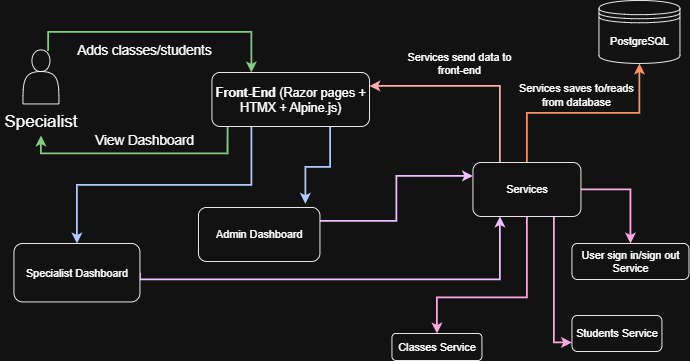

The diagram above was exported from draw.io. Its source (the exported page's mxGraphModel, read from the mxfile embedded in the PNG):
<mxGraphModel dx="786" dy="383" grid="1" gridSize="10" guides="1" tooltips="1" connect="1" arrows="1" fold="1" page="1" pageScale="1" pageWidth="850" pageHeight="1100" math="0" shadow="0">
  <root>
    <mxCell id="0" />
    <mxCell id="1" parent="0" />
    <mxCell id="GIon3-8R8xQ3GFIr5Mrb-37" style="edgeStyle=orthogonalEdgeStyle;rounded=0;orthogonalLoop=1;jettySize=auto;html=1;fillColor=#008a00;strokeColor=#005700;strokeWidth=2;exitX=0.7;exitY=0.017;exitDx=0;exitDy=0;exitPerimeter=0;entryX=0.25;entryY=0;entryDx=0;entryDy=0;" parent="1" source="GIon3-8R8xQ3GFIr5Mrb-1" target="GIon3-8R8xQ3GFIr5Mrb-10" edge="1">
      <mxGeometry relative="1" as="geometry">
        <mxPoint x="80" y="105" as="sourcePoint" />
        <mxPoint x="337.5" y="75" as="targetPoint" />
      </mxGeometry>
    </mxCell>
    <mxCell id="GIon3-8R8xQ3GFIr5Mrb-1" value="" style="shape=actor;whiteSpace=wrap;html=1;" parent="1" vertex="1">
      <mxGeometry x="40" y="75" width="40" height="60" as="geometry" />
    </mxCell>
    <mxCell id="GIon3-8R8xQ3GFIr5Mrb-4" value="&lt;font style=&quot;font-size: 19px;&quot;&gt;Specialist&lt;/font&gt;" style="text;html=1;align=center;verticalAlign=middle;whiteSpace=wrap;rounded=0;" parent="1" vertex="1">
      <mxGeometry x="15" y="140" width="90" height="30" as="geometry" />
    </mxCell>
    <mxCell id="GIon3-8R8xQ3GFIr5Mrb-5" value="" style="shape=datastore;whiteSpace=wrap;html=1;" parent="1" vertex="1">
      <mxGeometry x="680" y="20" width="90" height="70" as="geometry" />
    </mxCell>
    <mxCell id="GIon3-8R8xQ3GFIr5Mrb-6" value="PostgreSQL" style="text;html=1;align=center;verticalAlign=middle;whiteSpace=wrap;rounded=0;" parent="1" vertex="1">
      <mxGeometry x="695" y="50" width="60" height="30" as="geometry" />
    </mxCell>
    <mxCell id="GIon3-8R8xQ3GFIr5Mrb-39" style="edgeStyle=orthogonalEdgeStyle;rounded=0;orthogonalLoop=1;jettySize=auto;html=1;exitX=0.25;exitY=1;exitDx=0;exitDy=0;entryX=0.5;entryY=0;entryDx=0;entryDy=0;fillColor=#0050ef;strokeColor=#001DBC;strokeWidth=2;" parent="1" source="GIon3-8R8xQ3GFIr5Mrb-10" target="GIon3-8R8xQ3GFIr5Mrb-29" edge="1">
      <mxGeometry relative="1" as="geometry" />
    </mxCell>
    <mxCell id="1mPvFu_xa1Ju-g-R6OdI-18" style="edgeStyle=orthogonalEdgeStyle;rounded=0;orthogonalLoop=1;jettySize=auto;html=1;exitX=0.099;exitY=0.989;exitDx=0;exitDy=0;entryX=0.5;entryY=1;entryDx=0;entryDy=0;exitPerimeter=0;fillColor=#008a00;strokeColor=#005700;strokeWidth=2;" edge="1" parent="1" source="GIon3-8R8xQ3GFIr5Mrb-10" target="GIon3-8R8xQ3GFIr5Mrb-4">
      <mxGeometry relative="1" as="geometry" />
    </mxCell>
    <mxCell id="GIon3-8R8xQ3GFIr5Mrb-10" value="&lt;font style=&quot;font-size: 14px;&quot;&gt;&lt;b&gt;Front-End &lt;/b&gt;(Razor pages + HTMX + Alpine.js)&lt;/font&gt;" style="rounded=1;whiteSpace=wrap;html=1;" parent="1" vertex="1">
      <mxGeometry x="250" y="100" width="175" height="60" as="geometry" />
    </mxCell>
    <mxCell id="GIon3-8R8xQ3GFIr5Mrb-28" value="&lt;font style=&quot;font-size: 15px;&quot;&gt;Adds classes/students&lt;/font&gt;" style="text;html=1;align=center;verticalAlign=middle;whiteSpace=wrap;rounded=0;" parent="1" vertex="1">
      <mxGeometry x="90" y="60" width="170" height="30" as="geometry" />
    </mxCell>
    <mxCell id="1mPvFu_xa1Ju-g-R6OdI-6" style="edgeStyle=orthogonalEdgeStyle;rounded=0;orthogonalLoop=1;jettySize=auto;html=1;exitX=1;exitY=0.5;exitDx=0;exitDy=0;entryX=0.25;entryY=1;entryDx=0;entryDy=0;fillColor=#6a00ff;strokeColor=#3700CC;strokeWidth=2;" edge="1" parent="1" source="GIon3-8R8xQ3GFIr5Mrb-29" target="GIon3-8R8xQ3GFIr5Mrb-41">
      <mxGeometry relative="1" as="geometry">
        <Array as="points">
          <mxPoint x="170" y="330" />
          <mxPoint x="570" y="330" />
        </Array>
      </mxGeometry>
    </mxCell>
    <mxCell id="GIon3-8R8xQ3GFIr5Mrb-29" value="Specialist Dashboard" style="rounded=1;whiteSpace=wrap;html=1;" parent="1" vertex="1">
      <mxGeometry x="30" y="290" width="140" height="65" as="geometry" />
    </mxCell>
    <mxCell id="GIon3-8R8xQ3GFIr5Mrb-30" value="&lt;font style=&quot;font-size: 15px;&quot;&gt;View Dashboard&lt;/font&gt;" style="text;html=1;align=center;verticalAlign=middle;whiteSpace=wrap;rounded=0;" parent="1" vertex="1">
      <mxGeometry x="95" y="160" width="160" height="30" as="geometry" />
    </mxCell>
    <mxCell id="1mPvFu_xa1Ju-g-R6OdI-5" style="edgeStyle=orthogonalEdgeStyle;rounded=0;orthogonalLoop=1;jettySize=auto;html=1;exitX=1;exitY=0.25;exitDx=0;exitDy=0;entryX=0;entryY=0.25;entryDx=0;entryDy=0;fillColor=#6a00ff;strokeColor=#3700CC;strokeWidth=2;" edge="1" parent="1" source="GIon3-8R8xQ3GFIr5Mrb-32" target="GIon3-8R8xQ3GFIr5Mrb-41">
      <mxGeometry relative="1" as="geometry" />
    </mxCell>
    <mxCell id="GIon3-8R8xQ3GFIr5Mrb-32" value="Admin Dashboard" style="rounded=1;whiteSpace=wrap;html=1;" parent="1" vertex="1">
      <mxGeometry x="235" y="250" width="135" height="60" as="geometry" />
    </mxCell>
    <mxCell id="GIon3-8R8xQ3GFIr5Mrb-40" style="edgeStyle=orthogonalEdgeStyle;rounded=0;orthogonalLoop=1;jettySize=auto;html=1;exitX=0.75;exitY=1;exitDx=0;exitDy=0;entryX=0.88;entryY=-0.067;entryDx=0;entryDy=0;fillColor=#0050ef;strokeColor=#001DBC;strokeWidth=2;entryPerimeter=0;" parent="1" source="GIon3-8R8xQ3GFIr5Mrb-10" target="GIon3-8R8xQ3GFIr5Mrb-32" edge="1">
      <mxGeometry relative="1" as="geometry" />
    </mxCell>
    <mxCell id="1mPvFu_xa1Ju-g-R6OdI-7" style="edgeStyle=orthogonalEdgeStyle;rounded=0;orthogonalLoop=1;jettySize=auto;html=1;exitX=0.5;exitY=0;exitDx=0;exitDy=0;entryX=0.5;entryY=1;entryDx=0;entryDy=0;strokeWidth=2;fillColor=#fa6800;strokeColor=#C73500;" edge="1" parent="1" source="GIon3-8R8xQ3GFIr5Mrb-41" target="GIon3-8R8xQ3GFIr5Mrb-5">
      <mxGeometry relative="1" as="geometry" />
    </mxCell>
    <mxCell id="1mPvFu_xa1Ju-g-R6OdI-8" style="edgeStyle=orthogonalEdgeStyle;rounded=0;orthogonalLoop=1;jettySize=auto;html=1;exitX=0.5;exitY=1;exitDx=0;exitDy=0;entryX=0.5;entryY=0;entryDx=0;entryDy=0;strokeWidth=2;fillColor=#d80073;strokeColor=#A50040;" edge="1" parent="1" source="GIon3-8R8xQ3GFIr5Mrb-41" target="GIon3-8R8xQ3GFIr5Mrb-43">
      <mxGeometry relative="1" as="geometry">
        <Array as="points">
          <mxPoint x="600" y="350" />
          <mxPoint x="500" y="350" />
        </Array>
      </mxGeometry>
    </mxCell>
    <mxCell id="1mPvFu_xa1Ju-g-R6OdI-9" style="edgeStyle=orthogonalEdgeStyle;rounded=0;orthogonalLoop=1;jettySize=auto;html=1;exitX=0.75;exitY=1;exitDx=0;exitDy=0;entryX=0;entryY=0.75;entryDx=0;entryDy=0;fillColor=#d80073;strokeColor=#A50040;strokeWidth=2;" edge="1" parent="1" source="GIon3-8R8xQ3GFIr5Mrb-41" target="1mPvFu_xa1Ju-g-R6OdI-2">
      <mxGeometry relative="1" as="geometry" />
    </mxCell>
    <mxCell id="1mPvFu_xa1Ju-g-R6OdI-10" style="edgeStyle=orthogonalEdgeStyle;rounded=0;orthogonalLoop=1;jettySize=auto;html=1;exitX=1;exitY=0.5;exitDx=0;exitDy=0;entryX=0.5;entryY=0;entryDx=0;entryDy=0;fillColor=#d80073;strokeColor=#A50040;strokeWidth=2;" edge="1" parent="1" source="GIon3-8R8xQ3GFIr5Mrb-41" target="GIon3-8R8xQ3GFIr5Mrb-42">
      <mxGeometry relative="1" as="geometry" />
    </mxCell>
    <mxCell id="1mPvFu_xa1Ju-g-R6OdI-11" style="edgeStyle=orthogonalEdgeStyle;rounded=0;orthogonalLoop=1;jettySize=auto;html=1;exitX=0.25;exitY=0;exitDx=0;exitDy=0;entryX=1;entryY=0.25;entryDx=0;entryDy=0;fillColor=#e51400;strokeColor=#B20000;strokeWidth=2;" edge="1" parent="1" source="GIon3-8R8xQ3GFIr5Mrb-41" target="GIon3-8R8xQ3GFIr5Mrb-10">
      <mxGeometry relative="1" as="geometry" />
    </mxCell>
    <mxCell id="GIon3-8R8xQ3GFIr5Mrb-41" value="Services" style="rounded=1;whiteSpace=wrap;html=1;" parent="1" vertex="1">
      <mxGeometry x="540" y="200" width="120" height="60" as="geometry" />
    </mxCell>
    <mxCell id="GIon3-8R8xQ3GFIr5Mrb-42" value="User sign in/sign out Service" style="rounded=1;whiteSpace=wrap;html=1;" parent="1" vertex="1">
      <mxGeometry x="650" y="290" width="130" height="40" as="geometry" />
    </mxCell>
    <mxCell id="GIon3-8R8xQ3GFIr5Mrb-43" value="Classes Service" style="rounded=1;whiteSpace=wrap;html=1;" parent="1" vertex="1">
      <mxGeometry x="450" y="390" width="100" height="30" as="geometry" />
    </mxCell>
    <mxCell id="1mPvFu_xa1Ju-g-R6OdI-2" value="Students Service" style="rounded=1;whiteSpace=wrap;html=1;" vertex="1" parent="1">
      <mxGeometry x="650" y="370" width="100" height="40" as="geometry" />
    </mxCell>
    <mxCell id="1mPvFu_xa1Ju-g-R6OdI-15" value="Services saves to/reads from database" style="text;html=1;align=center;verticalAlign=middle;whiteSpace=wrap;rounded=0;" vertex="1" parent="1">
      <mxGeometry x="580" y="105" width="150" height="40" as="geometry" />
    </mxCell>
    <mxCell id="1mPvFu_xa1Ju-g-R6OdI-16" value="Services send data to front-end" style="text;html=1;align=center;verticalAlign=middle;whiteSpace=wrap;rounded=0;" vertex="1" parent="1">
      <mxGeometry x="460" y="70" width="130" height="40" as="geometry" />
    </mxCell>
  </root>
</mxGraphModel>